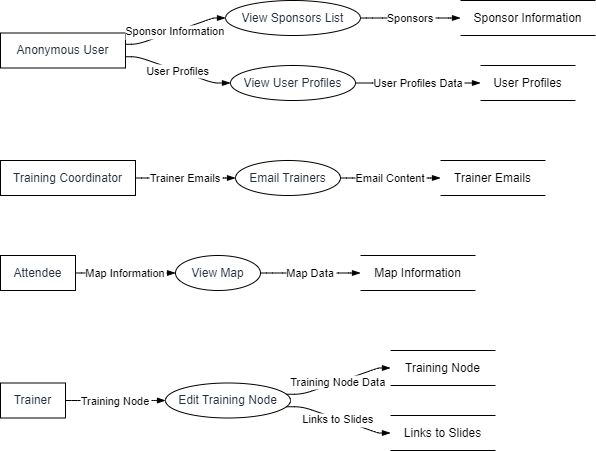

The diagram above was exported from draw.io. Its source (the exported page's mxGraphModel, read from the mxfile embedded in the PNG):
<mxGraphModel dx="794" dy="511" grid="1" gridSize="10" guides="1" tooltips="1" connect="1" arrows="1" fold="1" page="1" pageScale="1" pageWidth="827" pageHeight="1169" math="0" shadow="0">
  <root>
    <mxCell id="0" />
    <mxCell id="1" parent="0" />
    <UserObject label="Anonymous User" type="externalEntity" source="" flow="" placeholders="1" id="Eh9A52h5inNrgL-ROiiX-1">
      <mxCell style="shape=rectangle;whiteSpace=wrap;html=1;fillColor=#ffffff;strokeColor=#000000;align=center;verticalAlign=middle;fontColor=#232F3E;" vertex="1" parent="1">
        <mxGeometry y="32.5" width="125" height="35" as="geometry" />
      </mxCell>
    </UserObject>
    <UserObject label="View Sponsors List" type="process" source="1" flow="Sponsor Information" placeholders="1" id="Eh9A52h5inNrgL-ROiiX-2">
      <mxCell style="shape=ellipse;perimeter=ellipsePerimeter;whiteSpace=wrap;html=1;fillColor=#ffffff;strokeColor=#000000;align=center;verticalAlign=middle;fontColor=#232F3E;" vertex="1" parent="1">
        <mxGeometry x="225" width="135" height="35" as="geometry" />
      </mxCell>
    </UserObject>
    <UserObject label="Sponsor Information" type="dataStore" source="2" flow="Sponsors" placeholders="1" id="Eh9A52h5inNrgL-ROiiX-3">
      <mxCell style="html=1;dashed=0;whiteSpace=wrap;shape=partialRectangle;right=0;left=0;" vertex="1" parent="1">
        <mxGeometry x="460" width="135" height="35" as="geometry" />
      </mxCell>
    </UserObject>
    <UserObject label="View User Profiles" type="process" source="1" flow="User Profiles" placeholders="1" id="Eh9A52h5inNrgL-ROiiX-4">
      <mxCell style="shape=ellipse;perimeter=ellipsePerimeter;whiteSpace=wrap;html=1;fillColor=#ffffff;strokeColor=#000000;align=center;verticalAlign=middle;fontColor=#232F3E;" vertex="1" parent="1">
        <mxGeometry x="230" y="65" width="125" height="35" as="geometry" />
      </mxCell>
    </UserObject>
    <UserObject label="User Profiles" type="dataStore" source="4" flow="User Profiles Data" placeholders="1" id="Eh9A52h5inNrgL-ROiiX-5">
      <mxCell style="html=1;dashed=0;whiteSpace=wrap;shape=partialRectangle;right=0;left=0;" vertex="1" parent="1">
        <mxGeometry x="480" y="65" width="95" height="35" as="geometry" />
      </mxCell>
    </UserObject>
    <UserObject label="Training Coordinator" type="externalEntity" source="" flow="" placeholders="1" id="Eh9A52h5inNrgL-ROiiX-6">
      <mxCell style="shape=rectangle;whiteSpace=wrap;html=1;fillColor=#ffffff;strokeColor=#000000;align=center;verticalAlign=middle;fontColor=#232F3E;" vertex="1" parent="1">
        <mxGeometry y="160" width="135" height="35" as="geometry" />
      </mxCell>
    </UserObject>
    <UserObject label="Email Trainers" type="process" source="6" flow="Trainer Emails" placeholders="1" id="Eh9A52h5inNrgL-ROiiX-7">
      <mxCell style="shape=ellipse;perimeter=ellipsePerimeter;whiteSpace=wrap;html=1;fillColor=#ffffff;strokeColor=#000000;align=center;verticalAlign=middle;fontColor=#232F3E;" vertex="1" parent="1">
        <mxGeometry x="235" y="160" width="105" height="35" as="geometry" />
      </mxCell>
    </UserObject>
    <UserObject label="Trainer Emails" type="dataStore" source="7" flow="Email Content" placeholders="1" id="Eh9A52h5inNrgL-ROiiX-8">
      <mxCell style="html=1;dashed=0;whiteSpace=wrap;shape=partialRectangle;right=0;left=0;" vertex="1" parent="1">
        <mxGeometry x="440" y="160" width="105" height="35" as="geometry" />
      </mxCell>
    </UserObject>
    <UserObject label="Attendee" type="externalEntity" source="" flow="" placeholders="1" id="Eh9A52h5inNrgL-ROiiX-9">
      <mxCell style="shape=rectangle;whiteSpace=wrap;html=1;fillColor=#ffffff;strokeColor=#000000;align=center;verticalAlign=middle;fontColor=#232F3E;" vertex="1" parent="1">
        <mxGeometry y="255" width="75" height="35" as="geometry" />
      </mxCell>
    </UserObject>
    <UserObject label="View Map" type="process" source="9" flow="Map Information" placeholders="1" id="Eh9A52h5inNrgL-ROiiX-10">
      <mxCell style="shape=ellipse;perimeter=ellipsePerimeter;whiteSpace=wrap;html=1;fillColor=#ffffff;strokeColor=#000000;align=center;verticalAlign=middle;fontColor=#232F3E;" vertex="1" parent="1">
        <mxGeometry x="175" y="255" width="85" height="35" as="geometry" />
      </mxCell>
    </UserObject>
    <UserObject label="Map Information" type="dataStore" source="10" flow="Map Data" placeholders="1" id="Eh9A52h5inNrgL-ROiiX-11">
      <mxCell style="html=1;dashed=0;whiteSpace=wrap;shape=partialRectangle;right=0;left=0;" vertex="1" parent="1">
        <mxGeometry x="360" y="255" width="115" height="35" as="geometry" />
      </mxCell>
    </UserObject>
    <UserObject label="Trainer" type="externalEntity" source="" flow="" placeholders="1" id="Eh9A52h5inNrgL-ROiiX-12">
      <mxCell style="shape=rectangle;whiteSpace=wrap;html=1;fillColor=#ffffff;strokeColor=#000000;align=center;verticalAlign=middle;fontColor=#232F3E;" vertex="1" parent="1">
        <mxGeometry y="382.5" width="65" height="35" as="geometry" />
      </mxCell>
    </UserObject>
    <UserObject label="Edit Training Node" type="process" source="12" flow="Training Node" placeholders="1" id="Eh9A52h5inNrgL-ROiiX-13">
      <mxCell style="shape=ellipse;perimeter=ellipsePerimeter;whiteSpace=wrap;html=1;fillColor=#ffffff;strokeColor=#000000;align=center;verticalAlign=middle;fontColor=#232F3E;" vertex="1" parent="1">
        <mxGeometry x="165" y="382.5" width="125" height="35" as="geometry" />
      </mxCell>
    </UserObject>
    <UserObject label="Training Node" type="dataStore" source="13" flow="Training Node Data" placeholders="1" id="Eh9A52h5inNrgL-ROiiX-14">
      <mxCell style="html=1;dashed=0;whiteSpace=wrap;shape=partialRectangle;right=0;left=0;" vertex="1" parent="1">
        <mxGeometry x="390" y="350" width="105" height="35" as="geometry" />
      </mxCell>
    </UserObject>
    <UserObject label="Links to Slides" type="dataStore" source="13" flow="Links to Slides" placeholders="1" id="Eh9A52h5inNrgL-ROiiX-15">
      <mxCell style="html=1;dashed=0;whiteSpace=wrap;shape=partialRectangle;right=0;left=0;" vertex="1" parent="1">
        <mxGeometry x="390" y="415" width="105" height="35" as="geometry" />
      </mxCell>
    </UserObject>
    <mxCell id="Eh9A52h5inNrgL-ROiiX-16" value="Sponsor Information" style="endArrow=blockThin;endFill=1;fontSize=11;orthogonal=1;noEdgeStyle=1;" edge="1" parent="1" source="Eh9A52h5inNrgL-ROiiX-1" target="Eh9A52h5inNrgL-ROiiX-2">
      <mxGeometry relative="1" as="geometry">
        <Array as="points">
          <mxPoint x="137" y="43.75" />
          <mxPoint x="213" y="17.5" />
        </Array>
      </mxGeometry>
    </mxCell>
    <mxCell id="Eh9A52h5inNrgL-ROiiX-17" value="Sponsors" style="endArrow=blockThin;endFill=1;fontSize=11;orthogonal=1;noEdgeStyle=1;" edge="1" parent="1" source="Eh9A52h5inNrgL-ROiiX-2" target="Eh9A52h5inNrgL-ROiiX-3">
      <mxGeometry relative="1" as="geometry">
        <Array as="points">
          <mxPoint x="372" y="17.5" />
          <mxPoint x="448" y="17.5" />
        </Array>
      </mxGeometry>
    </mxCell>
    <mxCell id="Eh9A52h5inNrgL-ROiiX-18" value="User Profiles" style="endArrow=blockThin;endFill=1;fontSize=11;orthogonal=1;noEdgeStyle=1;" edge="1" parent="1" source="Eh9A52h5inNrgL-ROiiX-1" target="Eh9A52h5inNrgL-ROiiX-4">
      <mxGeometry relative="1" as="geometry">
        <Array as="points">
          <mxPoint x="137" y="56.25" />
          <mxPoint x="213" y="82.5" />
        </Array>
      </mxGeometry>
    </mxCell>
    <mxCell id="Eh9A52h5inNrgL-ROiiX-19" value="User Profiles Data" style="endArrow=blockThin;endFill=1;fontSize=11;orthogonal=1;noEdgeStyle=1;" edge="1" parent="1" source="Eh9A52h5inNrgL-ROiiX-4" target="Eh9A52h5inNrgL-ROiiX-5">
      <mxGeometry relative="1" as="geometry">
        <Array as="points">
          <mxPoint x="372" y="82.5" />
          <mxPoint x="448" y="82.5" />
        </Array>
      </mxGeometry>
    </mxCell>
    <mxCell id="Eh9A52h5inNrgL-ROiiX-20" value="Trainer Emails" style="endArrow=blockThin;endFill=1;fontSize=11;orthogonal=1;noEdgeStyle=1;" edge="1" parent="1" source="Eh9A52h5inNrgL-ROiiX-6" target="Eh9A52h5inNrgL-ROiiX-7">
      <mxGeometry relative="1" as="geometry">
        <Array as="points">
          <mxPoint x="147" y="177.5" />
          <mxPoint x="223" y="177.5" />
        </Array>
      </mxGeometry>
    </mxCell>
    <mxCell id="Eh9A52h5inNrgL-ROiiX-21" value="Email Content" style="endArrow=blockThin;endFill=1;fontSize=11;orthogonal=1;noEdgeStyle=1;" edge="1" parent="1" source="Eh9A52h5inNrgL-ROiiX-7" target="Eh9A52h5inNrgL-ROiiX-8">
      <mxGeometry relative="1" as="geometry">
        <Array as="points">
          <mxPoint x="352" y="177.5" />
          <mxPoint x="428" y="177.5" />
        </Array>
      </mxGeometry>
    </mxCell>
    <mxCell id="Eh9A52h5inNrgL-ROiiX-22" value="Map Information" style="endArrow=blockThin;endFill=1;fontSize=11;orthogonal=1;noEdgeStyle=1;" edge="1" parent="1" source="Eh9A52h5inNrgL-ROiiX-9" target="Eh9A52h5inNrgL-ROiiX-10">
      <mxGeometry relative="1" as="geometry">
        <Array as="points">
          <mxPoint x="87" y="272.5" />
          <mxPoint x="163" y="272.5" />
        </Array>
      </mxGeometry>
    </mxCell>
    <mxCell id="Eh9A52h5inNrgL-ROiiX-23" value="Map Data" style="endArrow=blockThin;endFill=1;fontSize=11;orthogonal=1;noEdgeStyle=1;" edge="1" parent="1" source="Eh9A52h5inNrgL-ROiiX-10" target="Eh9A52h5inNrgL-ROiiX-11">
      <mxGeometry relative="1" as="geometry">
        <Array as="points">
          <mxPoint x="272" y="272.5" />
          <mxPoint x="348" y="272.5" />
        </Array>
      </mxGeometry>
    </mxCell>
    <mxCell id="Eh9A52h5inNrgL-ROiiX-24" value="Training Node" style="endArrow=blockThin;endFill=1;fontSize=11;orthogonal=1;noEdgeStyle=1;" edge="1" parent="1" source="Eh9A52h5inNrgL-ROiiX-12" target="Eh9A52h5inNrgL-ROiiX-13">
      <mxGeometry relative="1" as="geometry">
        <Array as="points">
          <mxPoint x="77" y="400" />
          <mxPoint x="153" y="400" />
        </Array>
      </mxGeometry>
    </mxCell>
    <mxCell id="Eh9A52h5inNrgL-ROiiX-25" value="Training Node Data" style="endArrow=blockThin;endFill=1;fontSize=11;orthogonal=1;noEdgeStyle=1;" edge="1" parent="1" source="Eh9A52h5inNrgL-ROiiX-13" target="Eh9A52h5inNrgL-ROiiX-14">
      <mxGeometry relative="1" as="geometry">
        <Array as="points">
          <mxPoint x="302" y="393.75" />
          <mxPoint x="378" y="367.5" />
        </Array>
      </mxGeometry>
    </mxCell>
    <mxCell id="Eh9A52h5inNrgL-ROiiX-26" value="Links to Slides" style="endArrow=blockThin;endFill=1;fontSize=11;orthogonal=1;noEdgeStyle=1;" edge="1" parent="1" source="Eh9A52h5inNrgL-ROiiX-13" target="Eh9A52h5inNrgL-ROiiX-15">
      <mxGeometry relative="1" as="geometry">
        <Array as="points">
          <mxPoint x="302" y="406.25" />
          <mxPoint x="378" y="432.5" />
        </Array>
      </mxGeometry>
    </mxCell>
  </root>
</mxGraphModel>